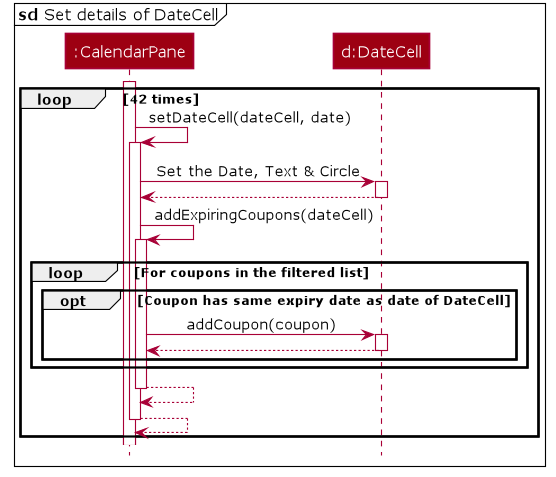

The diagram above was rendered by PlantUML. Its source (embedded in the PNG):
@startuml








skinparam BackgroundColor #FFFFFFF

skinparam Shadowing false

skinparam Class {
    FontColor #FFFFFF
    BorderThickness 1
    BorderColor #FFFFFF
    StereotypeFontColor #FFFFFF
    FontName Verdana
}

skinparam Actor {
    BorderColor #000000
    Color #000000
    FontName Verdana
}

skinparam Sequence {
    MessageAlign center
    BoxFontSize 15
    BoxPadding 0
    BoxFontColor #FFFFFF
    FontName Verdana
}

skinparam Participant {
    FontColor #FFFFFFF
    Padding 20
}

skinparam NoteBackgroundColor ghostwhite
skinparam NoteBorderColor #3333C4
skinparam DefaultFontName Verdana


skinparam MinClassWidth 50
skinparam ParticipantPadding 10
skinparam Shadowing false
skinparam DefaultTextAlignment center
skinparam packageStyle Rectangle

hide footbox
hide members
hide circle

mainframe <b>sd</b> Set details of DateCell
participant ":CalendarPane" as CalendarPane #9D0012
participant "d:DateCell" as DateCell #9D0012

activate CalendarPane

loop 42 times

    CalendarPane -> CalendarPane: setDateCell(dateCell, date)
    activate CalendarPane

    CalendarPane -> DateCell: Set the Date, Text & Circle
    activate DateCell

    DateCell --> CalendarPane
    deactivate DateCell

    CalendarPane -> CalendarPane: addExpiringCoupons(dateCell)
    activate CalendarPane

    loop For coupons in the filtered list

        opt Coupon has same expiry date as date of DateCell
            CalendarPane -> DateCell: addCoupon(coupon)
            activate DateCell

            DateCell --> CalendarPane
            deactivate DateCell
        end

    end
    deactivate DateCell

    CalendarPane --> CalendarPane
    deactivate CalendarPane

    CalendarPane --> CalendarPane
    deactivate CalendarPane
end

@enduml